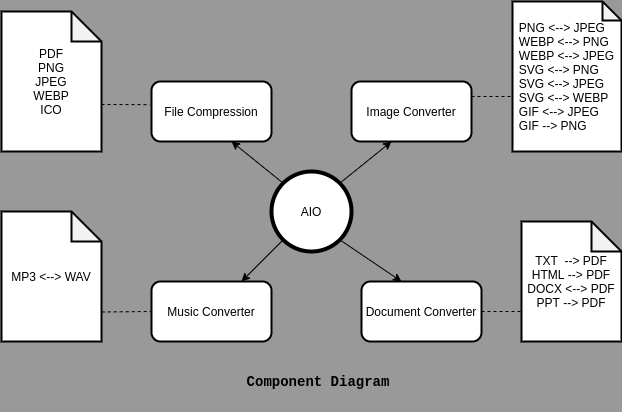

The diagram above was exported from draw.io. Its source (the exported page's mxGraphModel, read from the mxfile embedded in the PNG):
<mxGraphModel dx="744" dy="367" grid="1" gridSize="10" guides="1" tooltips="1" connect="1" arrows="1" fold="1" page="1" pageScale="1" pageWidth="827" pageHeight="1169" background="#999999" math="0" shadow="0">
  <root>
    <mxCell id="0" />
    <mxCell id="1" parent="0" />
    <mxCell id="AOVkyxRnFmnbv2-HikzV-1" value="AIO" style="ellipse;whiteSpace=wrap;html=1;aspect=fixed;strokeWidth=4;" vertex="1" parent="1">
      <mxGeometry x="300" y="190" width="80" height="80" as="geometry" />
    </mxCell>
    <mxCell id="AOVkyxRnFmnbv2-HikzV-2" value="" style="endArrow=classic;html=1;exitX=1;exitY=0;exitDx=0;exitDy=0;" edge="1" parent="1" source="AOVkyxRnFmnbv2-HikzV-1">
      <mxGeometry width="50" height="50" relative="1" as="geometry">
        <mxPoint x="370" y="210" as="sourcePoint" />
        <mxPoint x="420" y="160" as="targetPoint" />
      </mxGeometry>
    </mxCell>
    <mxCell id="AOVkyxRnFmnbv2-HikzV-3" value="Image Converter" style="rounded=1;whiteSpace=wrap;html=1;strokeWidth=2;" vertex="1" parent="1">
      <mxGeometry x="380" y="100" width="120" height="60" as="geometry" />
    </mxCell>
    <mxCell id="AOVkyxRnFmnbv2-HikzV-5" value="" style="endArrow=classic;html=1;exitX=1;exitY=1;exitDx=0;exitDy=0;" edge="1" parent="1" source="AOVkyxRnFmnbv2-HikzV-1">
      <mxGeometry width="50" height="50" relative="1" as="geometry">
        <mxPoint x="370" y="290" as="sourcePoint" />
        <mxPoint x="430" y="300" as="targetPoint" />
      </mxGeometry>
    </mxCell>
    <mxCell id="AOVkyxRnFmnbv2-HikzV-6" value="Document Converter" style="rounded=1;whiteSpace=wrap;html=1;strokeWidth=2;" vertex="1" parent="1">
      <mxGeometry x="390" y="300" width="120" height="60" as="geometry" />
    </mxCell>
    <mxCell id="AOVkyxRnFmnbv2-HikzV-7" value="" style="endArrow=classic;html=1;exitX=0;exitY=1;exitDx=0;exitDy=0;" edge="1" parent="1" source="AOVkyxRnFmnbv2-HikzV-1">
      <mxGeometry width="50" height="50" relative="1" as="geometry">
        <mxPoint x="220" y="330" as="sourcePoint" />
        <mxPoint x="270" y="300" as="targetPoint" />
      </mxGeometry>
    </mxCell>
    <mxCell id="AOVkyxRnFmnbv2-HikzV-8" value="Music Converter" style="rounded=1;whiteSpace=wrap;html=1;strokeWidth=2;" vertex="1" parent="1">
      <mxGeometry x="180" y="300" width="120" height="60" as="geometry" />
    </mxCell>
    <mxCell id="AOVkyxRnFmnbv2-HikzV-9" value="" style="endArrow=classic;html=1;exitX=0;exitY=0;exitDx=0;exitDy=0;" edge="1" parent="1" source="AOVkyxRnFmnbv2-HikzV-1">
      <mxGeometry width="50" height="50" relative="1" as="geometry">
        <mxPoint x="270" y="200" as="sourcePoint" />
        <mxPoint x="260" y="160" as="targetPoint" />
      </mxGeometry>
    </mxCell>
    <mxCell id="AOVkyxRnFmnbv2-HikzV-10" value="File Compression" style="rounded=1;whiteSpace=wrap;html=1;strokeWidth=2;" vertex="1" parent="1">
      <mxGeometry x="180" y="100" width="120" height="60" as="geometry" />
    </mxCell>
    <mxCell id="AOVkyxRnFmnbv2-HikzV-11" value="" style="endArrow=none;dashed=1;html=1;exitX=1;exitY=0.5;exitDx=0;exitDy=0;" edge="1" parent="1" source="AOVkyxRnFmnbv2-HikzV-6">
      <mxGeometry width="50" height="50" relative="1" as="geometry">
        <mxPoint x="520" y="360" as="sourcePoint" />
        <mxPoint x="560" y="330" as="targetPoint" />
      </mxGeometry>
    </mxCell>
    <mxCell id="AOVkyxRnFmnbv2-HikzV-12" value="TXT&amp;nbsp; --&amp;gt; PDF&lt;br&gt;HTML --&amp;gt; PDF&lt;br&gt;DOCX &amp;lt;--&amp;gt; PDF&lt;br&gt;PPT --&amp;gt; PDF&lt;br&gt;" style="shape=note;whiteSpace=wrap;html=1;backgroundOutline=1;darkOpacity=0.05;strokeWidth=2;" vertex="1" parent="1">
      <mxGeometry x="550" y="240" width="100" height="120" as="geometry" />
    </mxCell>
    <mxCell id="AOVkyxRnFmnbv2-HikzV-13" value="" style="endArrow=none;dashed=1;html=1;exitX=1.002;exitY=0.773;exitDx=0;exitDy=0;exitPerimeter=0;" edge="1" parent="1" source="AOVkyxRnFmnbv2-HikzV-14">
      <mxGeometry width="50" height="50" relative="1" as="geometry">
        <mxPoint x="140" y="330" as="sourcePoint" />
        <mxPoint x="180" y="330" as="targetPoint" />
      </mxGeometry>
    </mxCell>
    <mxCell id="AOVkyxRnFmnbv2-HikzV-14" value="MP3 &amp;lt;--&amp;gt; WAV" style="shape=note;whiteSpace=wrap;html=1;backgroundOutline=1;darkOpacity=0.05;strokeWidth=2;" vertex="1" parent="1">
      <mxGeometry x="30" y="230" width="100" height="130" as="geometry" />
    </mxCell>
    <mxCell id="AOVkyxRnFmnbv2-HikzV-15" value="" style="endArrow=none;dashed=1;html=1;exitX=1;exitY=0.25;exitDx=0;exitDy=0;" edge="1" parent="1" source="AOVkyxRnFmnbv2-HikzV-3">
      <mxGeometry width="50" height="50" relative="1" as="geometry">
        <mxPoint x="500" y="150" as="sourcePoint" />
        <mxPoint x="540" y="115" as="targetPoint" />
      </mxGeometry>
    </mxCell>
    <mxCell id="AOVkyxRnFmnbv2-HikzV-16" value="&lt;div style=&quot;text-align: left&quot;&gt;&lt;span&gt;PNG &amp;lt;--&amp;gt; JPEG&lt;/span&gt;&lt;/div&gt;&lt;div style=&quot;text-align: left&quot;&gt;&lt;span&gt;WEBP &amp;lt;--&amp;gt; PNG&lt;/span&gt;&lt;/div&gt;&lt;div style=&quot;text-align: left&quot;&gt;&lt;span&gt;WEBP &amp;lt;--&amp;gt; JPEG&lt;/span&gt;&lt;/div&gt;&lt;div style=&quot;text-align: left&quot;&gt;&lt;span&gt;SVG &amp;lt;--&amp;gt; PNG&lt;/span&gt;&lt;/div&gt;&lt;div style=&quot;text-align: left&quot;&gt;&lt;span&gt;SVG &amp;lt;--&amp;gt; JPEG&lt;/span&gt;&lt;/div&gt;&lt;div style=&quot;text-align: left&quot;&gt;&lt;span&gt;SVG &amp;lt;--&amp;gt; WEBP&lt;/span&gt;&lt;/div&gt;&lt;div style=&quot;text-align: left&quot;&gt;&lt;span&gt;GIF &amp;lt;--&amp;gt; JPEG&lt;/span&gt;&lt;/div&gt;&lt;div style=&quot;text-align: left&quot;&gt;&lt;span&gt;GIF --&amp;gt; PNG&lt;/span&gt;&lt;/div&gt;" style="shape=note;whiteSpace=wrap;html=1;backgroundOutline=1;darkOpacity=0.05;strokeWidth=2;size=19;" vertex="1" parent="1">
      <mxGeometry x="541" y="20" width="109" height="150" as="geometry" />
    </mxCell>
    <mxCell id="AOVkyxRnFmnbv2-HikzV-17" value="" style="endArrow=none;dashed=1;html=1;entryX=-0.014;entryY=0.386;entryDx=0;entryDy=0;entryPerimeter=0;" edge="1" parent="1" target="AOVkyxRnFmnbv2-HikzV-10">
      <mxGeometry width="50" height="50" relative="1" as="geometry">
        <mxPoint x="130" y="123" as="sourcePoint" />
        <mxPoint x="180" y="70" as="targetPoint" />
      </mxGeometry>
    </mxCell>
    <mxCell id="AOVkyxRnFmnbv2-HikzV-18" value="PDF&lt;br&gt;PNG&lt;br&gt;JPEG&lt;br&gt;WEBP&lt;br&gt;ICO" style="shape=note;whiteSpace=wrap;html=1;backgroundOutline=1;darkOpacity=0.05;strokeWidth=2;" vertex="1" parent="1">
      <mxGeometry x="30" y="30" width="100" height="140" as="geometry" />
    </mxCell>
    <mxCell id="AOVkyxRnFmnbv2-HikzV-20" value="&lt;b&gt;&lt;font face=&quot;Courier New&quot; style=&quot;font-size: 14px&quot;&gt;Component Diagram&lt;/font&gt;&lt;/b&gt;" style="text;html=1;strokeColor=none;fillColor=none;align=center;verticalAlign=middle;whiteSpace=wrap;rounded=0;" vertex="1" parent="1">
      <mxGeometry x="274" y="370" width="146" height="60" as="geometry" />
    </mxCell>
  </root>
</mxGraphModel>